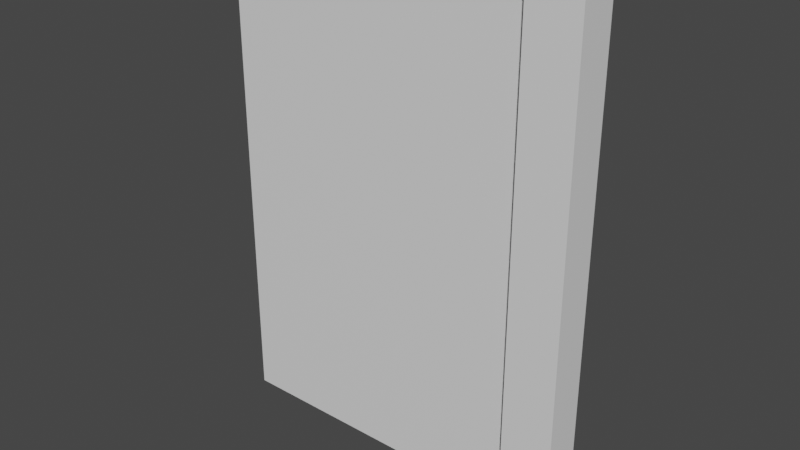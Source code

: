 # Source: door_fence_low_n.blend  (saved by Blender 3.6.13; exported with 4.5.12 LTS)
import bpy
from mathutils import Matrix  # noqa: F401  (used for matrix-valued properties, if any)

bpy.ops.wm.read_factory_settings(use_empty=True)
scene = bpy.context.scene
scene.name = 'Scene'

# ---- collections
col_collection = bpy.data.collections.new('Collection'); scene.collection.children.link(col_collection)

# ---- materials (node trees are filled in below, after node groups)
mat_material = bpy.data.materials.new('Material')
mat_material.alpha_threshold = 0.0
mat_material.use_transparent_shadow = False
mat_material.roughness = 0.5
mat_material.line_color = (0.0, 0.0, 0.0, 1.0)

# ---- material node trees
mat_material.use_nodes = True; mat_material.node_tree.nodes.clear()
_N = mat_material.node_tree.nodes; _L = mat_material.node_tree.links
n0 = _N.new('ShaderNodeOutputMaterial'); n0.name = 'Material Output'; n0.location = (300, 300)
n1 = _N.new('ShaderNodeBsdfPrincipled'); n1.name = 'Principled BSDF'; n1.location = (10, 300)
n1.distribution = 'GGX'
n1.subsurface_method = 'RANDOM_WALK_SKIN'
n1.inputs[3].default_value = 1.45
n1.inputs[27].default_value = (0.0, 0.0, 0.0, 1.0)
n1.inputs[28].default_value = 1.0
_L.new(n1.outputs[0], n0.inputs[0])
n0.is_active_output = True

# ---- world
world_world = bpy.data.worlds.new('World'); scene.world = world_world
world_world.use_nodes = True; world_world.node_tree.nodes.clear()
_N = world_world.node_tree.nodes; _L = world_world.node_tree.links
n0 = _N.new('ShaderNodeOutputWorld'); n0.name = 'World Output'; n0.location = (300, 300)
n1 = _N.new('ShaderNodeBackground'); n1.name = 'Background'; n1.location = (10, 300)
n1.inputs[0].default_value = (0.05088, 0.05088, 0.05088, 1.0)
_L.new(n1.outputs[0], n0.inputs[0])
n0.is_active_output = True
world_world.color = (0.05088, 0.05088, 0.05088)
world_world.use_sun_shadow = False
world_world.sun_shadow_jitter_overblur = 0.0

# ---- meshes
me_door = bpy.data.meshes.new('Door')
me_door.from_pydata([(1.0, 1.0, 1.512), (1.0, 1.0, -1.0), (1.0, -1.0, 1.512), (1.0, -1.0, -1.0), (-1.0, 1.0, 1.512), (-1.0, 1.0, -1.0), (-1.0, -1.0, 1.512), (-1.0, -1.0, -1.0), (-1.132, 0.5, 1.428), (-1.132, 0.5, -1.0), (-1.132, -0.5, 1.428), (-1.132, -0.5, -1.0), (-13.44, 0.5, 1.428), (-13.44, 0.5, -1.0), (-13.44, -0.5, 1.428), (-13.44, -0.5, -1.0)], [], [(0, 4, 6, 2), (3, 2, 6, 7), (7, 6, 4, 5), (5, 1, 3, 7), (1, 0, 2, 3), (5, 4, 0, 1), (8, 12, 14, 10), (11, 10, 14, 15), (15, 14, 12, 13), (13, 9, 11, 15), (9, 8, 10, 11), (13, 12, 8, 9)])
_uv = me_door.uv_layers.new(name='UVMap')
_uv.uv.foreach_set('vector', [0.65, 0.1625, 0.4875, 0.1625, 0.4875, 0.0, 0.65, 0.0, 0.4875, 0.325, 0.4875, 0.1625, 0.65, 0.1625, 0.65, 0.325, 0.4875, 0.4875, 0.4875, 0.325, 0.65, 0.325, 0.65, 0.4875, 0.65, 0.65, 0.4875, 0.65, 0.4875, 0.4875, 0.65, 0.4875, 0.65, 0.1625, 0.65, 0.0, 0.8125, 0.0, 0.8125, 0.1625, 0.65, 0.325, 0.65, 0.1625, 0.8125, 0.1625, 0.8125, 0.325, 0.4063, 1.614e-09, 0.4063, 1.0, 0.325, 1.0, 0.325, 5.165e-09, 0.1625, 1.0, 4.371e-08, 1.0, 0.0, 0.0, 0.1625, -7.103e-09, 0.65, 0.4875, 0.65, 0.325, 0.7313, 0.325, 0.7313, 0.4875, 0.4875, -2.131e-08, 0.4875, 1.0, 0.4063, 1.0, 0.4063, -1.776e-08, 0.65, 0.65, 0.65, 0.4875, 0.7313, 0.4875, 0.7313, 0.65, 0.325, 1.0, 0.1625, 1.0, 0.1625, 2.583e-09, 0.325, -4.52e-09])
me_door.materials.append(mat_material)
me_door.use_mirror_vertex_groups = False
me_door.update()
arm_armature = bpy.data.armatures.new('Armature')  # bones are not reproduced

# ---- objects
ob_post = bpy.data.objects.new('Post', me_door)
ob_dummy01 = bpy.data.objects.new('Dummy01', arm_armature)

# ---- transforms, parenting, visibility, modifiers, constraints
ob_post.parent = ob_dummy01
ob_post.location = (0.0, 0.0, 0.5)
ob_post.scale = (0.065, 0.05, 0.5)
ob_post.lock_rotations_4d = False
ob_post.empty_display_type = 'ARROWS'
ob_post.lineart.crease_threshold = 0.0
_vg = ob_post.vertex_groups.new(name='DoorBone')
_vg.add([8, 9, 10, 11, 12, 13, 14, 15], 1.0, 'REPLACE')
_vg = ob_post.vertex_groups.new(name='PostBone')
_vg.add([0, 1, 2, 3, 4, 5, 6, 7], 1.0, 'REPLACE')
_m = ob_post.modifiers.new('Armature', 'ARMATURE')
_m.object = ob_dummy01
ob_dummy01.location = (0.0, 0.0, 0.0)

# ---- collection membership
col_collection.objects.link(ob_post)
col_collection.objects.link(ob_dummy01)

# ---- scene / render settings (as saved in the file)
scene.frame_start = 1; scene.frame_end = 250; scene.frame_set(1)
scene.render.engine = 'BLENDER_EEVEE_NEXT'
scene.cycles.sampling_pattern = 'TABULATED_SOBOL'
scene.view_settings.view_transform = 'Filmic'
bpy.context.view_layer.update()

# ---- added for rendering (the .blend has no active camera and no usable light): camera, sun
cam_auto = bpy.data.cameras.new('AutoCamera')
cam_auto.lens = 50.0
cam_auto.sensor_width = 36.0
cam_auto.clip_end = 1000.0
ob_auto_camera = bpy.data.objects.new('AutoCamera', cam_auto)
scene.collection.objects.link(ob_auto_camera)
ob_auto_camera.location = (1.04951, -1.74458, 1.79115)
ob_auto_camera.rotation_euler = (1.09748, -7.21219e-08, 0.694738)
scene.camera = ob_auto_camera
light_auto_sun = bpy.data.lights.new('AutoSun', 'SUN')
light_auto_sun.energy = 3.0
light_auto_sun.angle = 0.0523599
ob_auto_sun = bpy.data.objects.new('AutoSun', light_auto_sun)
scene.collection.objects.link(ob_auto_sun)
ob_auto_sun.rotation_euler = (0.872665, 0.174533, 0.523599)
bpy.context.view_layer.update()

